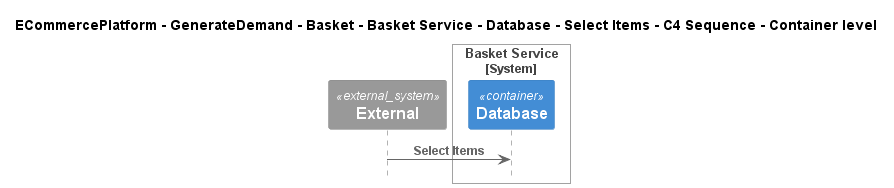

The diagram above was rendered by PlantUML. Its source (embedded in the PNG):
@startuml
!include ..\..\..\..\..\..\..\..\..\.c4s\C4_Sequence.puml

title ECommercePlatform - GenerateDemand - Basket - Basket Service - Database - Select Items - C4 Sequence - Container level

System_Ext(C4InterFlow.SoftwareSystems.ExternalSystem, "External", "")

System_Boundary(ECommercePlatform.GenerateDemand.Basket.SoftwareSystems.BasketService, "Basket Service")
    Container(ECommercePlatform.GenerateDemand.Basket.SoftwareSystems.BasketService.Containers.Database, "Database", "", "")
Boundary_End()

Rel(C4InterFlow.SoftwareSystems.ExternalSystem, ECommercePlatform.GenerateDemand.Basket.SoftwareSystems.BasketService.Containers.Database, "Select Items")


@enduml